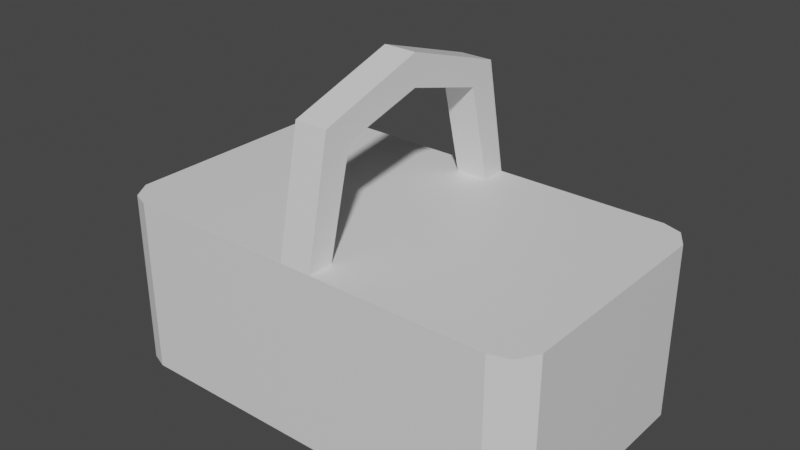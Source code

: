# Source: PicnicBasket.blend  (saved by Blender 3.3.6; exported with 4.5.12 LTS)
import bpy
from mathutils import Matrix  # noqa: F401  (used for matrix-valued properties, if any)

bpy.ops.wm.read_factory_settings(use_empty=True)
scene = bpy.context.scene
scene.name = 'Scene'

# ---- collections
col_collection = bpy.data.collections.new('Collection'); scene.collection.children.link(col_collection)

# ---- materials (node trees are filled in below, after node groups)
mat_material = bpy.data.materials.new('Material')
mat_material.alpha_threshold = 0.0
mat_material.use_transparent_shadow = False
mat_material.roughness = 0.5
mat_material.line_color = (0.0, 0.0, 0.0, 1.0)

# ---- material node trees
mat_material.use_nodes = True; mat_material.node_tree.nodes.clear()
_N = mat_material.node_tree.nodes; _L = mat_material.node_tree.links
n0 = _N.new('ShaderNodeOutputMaterial'); n0.name = 'Material Output'; n0.location = (300, 300)
n1 = _N.new('ShaderNodeBsdfPrincipled'); n1.name = 'Principled BSDF'; n1.location = (10, 300)
n1.distribution = 'GGX'
n1.subsurface_method = 'RANDOM_WALK_SKIN'
n1.inputs[3].default_value = 1.45
n1.inputs[27].default_value = (0.0, 0.0, 0.0, 1.0)
n1.inputs[28].default_value = 1.0
_L.new(n1.outputs[0], n0.inputs[0])
n0.is_active_output = True

# ---- world
world_world = bpy.data.worlds.new('World'); scene.world = world_world
world_world.use_nodes = True; world_world.node_tree.nodes.clear()
_N = world_world.node_tree.nodes; _L = world_world.node_tree.links
n0 = _N.new('ShaderNodeOutputWorld'); n0.name = 'World Output'; n0.location = (300, 300)
n1 = _N.new('ShaderNodeBackground'); n1.name = 'Background'; n1.location = (10, 300)
n1.inputs[0].default_value = (0.05088, 0.05088, 0.05088, 1.0)
_L.new(n1.outputs[0], n0.inputs[0])
n0.is_active_output = True
world_world.color = (0.05088, 0.05088, 0.05088)
world_world.use_sun_shadow = False
world_world.sun_shadow_jitter_overblur = 0.0

# ---- meshes
me_cube = bpy.data.meshes.new('Cube')
me_cube.from_pydata([(0.2362, 0.1427, 0.1991), (0.2362, 0.1427, 0.0), (0.2362, -0.1427, 0.1991), (0.2362, -0.1427, 0.0), (-0.2362, 0.1427, 0.1991), (-0.2362, 0.1427, 0.0), (-0.2362, -0.1427, 0.1991), (-0.2362, -0.1427, 0.0), (0.2143, 0.15, 0.0), (0.01846, 0.15, 0.0), (-0.01846, 0.15, 0.0), (-0.2168, 0.15, 0.0), (0.2143, -0.15, 0.1991), (0.01846, -0.15, 0.1991), (-0.01846, -0.15, 0.1991), (-0.2168, -0.15, 0.1991), (-0.2168, -0.15, 0.0), (-0.01846, -0.15, 0.0), (0.01846, -0.15, 0.0), (0.2143, -0.15, 0.0), (-0.2168, 0.15, 0.1991), (-0.01846, 0.15, 0.1991), (0.01846, 0.15, 0.1991), (0.2143, 0.15, 0.1991), (-0.25, 0.1207, 0.0), (-0.25, -0.1207, 0.0), (0.25, 0.1207, 0.1991), (0.25, -0.1207, 0.1991), (-0.25, -0.1207, 0.1991), (-0.25, 0.1207, 0.1991), (0.25, -0.1207, 0.0), (0.25, 0.1207, 0.0), (-0.2168, 0.1207, 0.0), (-0.2168, -0.1207, 0.0), (-0.01846, 0.1207, 0.0), (-0.01846, -0.1207, 0.0), (0.01846, 0.1207, 0.0), (0.01846, -0.1207, 0.0), (0.2143, 0.1207, 0.0), (0.2143, -0.1207, 0.0), (0.2143, 0.1207, 0.1991), (0.2143, -0.1207, 0.1991), (0.01846, 0.1207, 0.1991), (0.01846, -0.1207, 0.1991), (-0.01846, 0.1207, 0.1991), (-0.01846, -0.1207, 0.1991), (-0.2168, 0.1207, 0.1991), (-0.2168, -0.1207, 0.1991), (0.01846, -0.1221, 0.3326), (-0.01846, -0.1221, 0.3326), (-0.01846, 0.1221, 0.3326), (0.01846, 0.1221, 0.3326), (0.01846, -0.09283, 0.3112), (-0.01846, -0.09283, 0.3112), (0.01846, 0.09283, 0.3112), (-0.01846, 0.09283, 0.3112), (0.01846, 0.0, 0.3717), (-0.01846, 0.0, 0.3717), (0.01846, 0.0, 0.3367), (-0.01846, 0.0, 0.3367)], [], [(47, 28, 6, 15), (16, 15, 6, 7), (24, 29, 4, 5), (39, 30, 3, 19), (30, 27, 2, 3), (8, 23, 0, 1), (5, 4, 20, 11), (11, 20, 21, 10), (10, 21, 22, 9), (9, 22, 23, 8), (25, 33, 16, 7), (33, 35, 17, 16), (35, 37, 18, 17), (37, 39, 19, 18), (3, 2, 12, 19), (19, 12, 13, 18), (18, 13, 14, 17), (17, 14, 15, 16), (27, 41, 12, 2), (41, 43, 13, 12), (45, 14, 49, 53), (45, 47, 15, 14), (21, 20, 46, 44), (44, 46, 47, 45), (21, 44, 55, 50), (42, 44, 45, 43), (23, 22, 42, 40), (40, 42, 43, 41), (0, 23, 40, 26), (26, 40, 41, 27), (9, 8, 38, 36), (36, 38, 39, 37), (10, 9, 36, 34), (34, 36, 37, 35), (11, 10, 34, 32), (32, 34, 35, 33), (5, 11, 32, 24), (24, 32, 33, 25), (1, 0, 26, 31), (31, 26, 27, 30), (8, 1, 31, 38), (38, 31, 30, 39), (7, 6, 28, 25), (25, 28, 29, 24), (20, 4, 29, 46), (46, 29, 28, 47), (53, 49, 57, 59), (50, 55, 59, 57), (42, 22, 51, 54), (14, 13, 48, 49), (43, 45, 53, 52), (13, 43, 52, 48), (44, 42, 54, 55), (22, 21, 50, 51), (51, 50, 57, 56), (55, 54, 58, 59), (54, 51, 56, 58), (48, 52, 58, 56), (49, 48, 56, 57), (52, 53, 59, 58)])
_uv = me_cube.uv_layers.new(name='UVMap')
_uv.uv.foreach_set('vector', [0.8584, 0.6667, 0.875, 0.6667, 0.875, 0.75, 0.8584, 0.75, 0.375, 0.9834, 0.625, 0.9834, 0.625, 1.0, 0.375, 1.0, 0.375, 0.1667, 0.625, 0.1667, 0.625, 0.25, 0.375, 0.25, 0.3572, 0.6667, 0.375, 0.6667, 0.375, 0.75, 0.3572, 0.75, 0.375, 0.6667, 0.625, 0.6667, 0.625, 0.75, 0.375, 0.75, 0.375, 0.4822, 0.625, 0.4822, 0.625, 0.5, 0.375, 0.5, 0.375, 0.25, 0.625, 0.25, 0.625, 0.2666, 0.375, 0.2666, 0.375, 0.2666, 0.625, 0.2666, 0.625, 0.35, 0.375, 0.35, 0.375, 0.35, 0.625, 0.35, 0.625, 0.4, 0.375, 0.4, 0.375, 0.4, 0.625, 0.4, 0.625, 0.4822, 0.375, 0.4822, 0.125, 0.6667, 0.1416, 0.6667, 0.1416, 0.75, 0.125, 0.75, 0.1416, 0.6667, 0.225, 0.6667, 0.225, 0.75, 0.1416, 0.75, 0.225, 0.6667, 0.275, 0.6667, 0.275, 0.75, 0.225, 0.75, 0.275, 0.6667, 0.3572, 0.6667, 0.3572, 0.75, 0.275, 0.75, 0.375, 0.75, 0.625, 0.75, 0.625, 0.7678, 0.375, 0.7678, 0.375, 0.7678, 0.625, 0.7678, 0.625, 0.85, 0.375, 0.85, 0.375, 0.85, 0.625, 0.85, 0.625, 0.9, 0.375, 0.9, 0.375, 0.9, 0.625, 0.9, 0.625, 0.9834, 0.375, 0.9834, 0.625, 0.6667, 0.6428, 0.6667, 0.6428, 0.75, 0.625, 0.75, 0.6428, 0.6667, 0.725, 0.6667, 0.725, 0.75, 0.6428, 0.75, 0.775, 0.6667, 0.775, 0.75, 0.775, 0.75, 0.775, 0.6667, 0.775, 0.6667, 0.8584, 0.6667, 0.8584, 0.75, 0.775, 0.75, 0.775, 0.5, 0.8584, 0.5, 0.8584, 0.5833, 0.775, 0.5833, 0.775, 0.5833, 0.8584, 0.5833, 0.8584, 0.6667, 0.775, 0.6667, 0.775, 0.5, 0.775, 0.5833, 0.775, 0.5833, 0.775, 0.5, 0.725, 0.5833, 0.775, 0.5833, 0.775, 0.6667, 0.725, 0.6667, 0.6428, 0.5, 0.725, 0.5, 0.725, 0.5833, 0.6428, 0.5833, 0.6428, 0.5833, 0.725, 0.5833, 0.725, 0.6667, 0.6428, 0.6667, 0.625, 0.5, 0.6428, 0.5, 0.6428, 0.5833, 0.625, 0.5833, 0.625, 0.5833, 0.6428, 0.5833, 0.6428, 0.6667, 0.625, 0.6667, 0.275, 0.5, 0.3572, 0.5, 0.3572, 0.5833, 0.275, 0.5833, 0.275, 0.5833, 0.3572, 0.5833, 0.3572, 0.6667, 0.275, 0.6667, 0.225, 0.5, 0.275, 0.5, 0.275, 0.5833, 0.225, 0.5833, 0.225, 0.5833, 0.275, 0.5833, 0.275, 0.6667, 0.225, 0.6667, 0.1416, 0.5, 0.225, 0.5, 0.225, 0.5833, 0.1416, 0.5833, 0.1416, 0.5833, 0.225, 0.5833, 0.225, 0.6667, 0.1416, 0.6667, 0.125, 0.5, 0.1416, 0.5, 0.1416, 0.5833, 0.125, 0.5833, 0.125, 0.5833, 0.1416, 0.5833, 0.1416, 0.6667, 0.125, 0.6667, 0.375, 0.5, 0.625, 0.5, 0.625, 0.5833, 0.375, 0.5833, 0.375, 0.5833, 0.625, 0.5833, 0.625, 0.6667, 0.375, 0.6667, 0.3572, 0.5, 0.375, 0.5, 0.375, 0.5833, 0.3572, 0.5833, 0.3572, 0.5833, 0.375, 0.5833, 0.375, 0.6667, 0.3572, 0.6667, 0.375, 0.0, 0.625, 0.0, 0.625, 0.08333, 0.375, 0.08333, 0.375, 0.08333, 0.625, 0.08333, 0.625, 0.1667, 0.375, 0.1667, 0.8584, 0.5, 0.875, 0.5, 0.875, 0.5833, 0.8584, 0.5833, 0.8584, 0.5833, 0.875, 0.5833, 0.875, 0.6667, 0.8584, 0.6667, 0.775, 0.6667, 0.775, 0.75, 0.775, 0.75, 0.775, 0.6667, 0.775, 0.5, 0.775, 0.5833, 0.775, 0.5833, 0.775, 0.5, 0.725, 0.5833, 0.725, 0.5, 0.725, 0.5, 0.725, 0.5833, 0.625, 0.9, 0.625, 0.85, 0.625, 0.85, 0.625, 0.9, 0.725, 0.6667, 0.775, 0.6667, 0.775, 0.6667, 0.725, 0.6667, 0.725, 0.75, 0.725, 0.6667, 0.725, 0.6667, 0.725, 0.75, 0.775, 0.5833, 0.725, 0.5833, 0.725, 0.5833, 0.775, 0.5833, 0.625, 0.4, 0.625, 0.35, 0.625, 0.35, 0.625, 0.4, 0.625, 0.4, 0.625, 0.35, 0.625, 0.35, 0.625, 0.4, 0.775, 0.5833, 0.725, 0.5833, 0.725, 0.5833, 0.775, 0.5833, 0.725, 0.5833, 0.725, 0.5, 0.725, 0.5, 0.725, 0.5833, 0.725, 0.75, 0.725, 0.6667, 0.725, 0.6667, 0.725, 0.75, 0.625, 0.9, 0.625, 0.85, 0.625, 0.85, 0.625, 0.9, 0.725, 0.6667, 0.775, 0.6667, 0.775, 0.6667, 0.725, 0.6667])
me_cube.materials.append(mat_material)
me_cube.use_mirror_y = True
me_cube.use_mirror_vertex_groups = False
me_cube.update()

# ---- objects
ob_cube = bpy.data.objects.new('Cube', me_cube)

# ---- transforms, parenting, visibility, modifiers, constraints
ob_cube.location = (0.0, 0.0, 0.0)
ob_cube.lock_rotations_4d = False
ob_cube.empty_display_type = 'ARROWS'
ob_cube.lineart.crease_threshold = 0.0
ob_cube.use_mesh_mirror_y = True

# ---- collection membership
col_collection.objects.link(ob_cube)

# ---- scene / render settings (as saved in the file)
scene.frame_start = 1; scene.frame_end = 250; scene.frame_set(1)
scene.render.engine = 'BLENDER_EEVEE_NEXT'
scene.cycles.sampling_pattern = 'TABULATED_SOBOL'
scene.cycles.use_light_tree = False
scene.view_settings.view_transform = 'Filmic'
bpy.context.view_layer.update()

# ---- added for rendering (the .blend has no active camera and no usable light): camera, sun
cam_auto = bpy.data.cameras.new('AutoCamera')
cam_auto.lens = 50.0
cam_auto.sensor_width = 36.0
cam_auto.clip_end = 1000.0
ob_auto_camera = bpy.data.objects.new('AutoCamera', cam_auto)
scene.collection.objects.link(ob_auto_camera)
ob_auto_camera.location = (0.639775, -0.76773, 0.69766)
ob_auto_camera.rotation_euler = (1.09748, -7.21219e-08, 0.694738)
scene.camera = ob_auto_camera
light_auto_sun = bpy.data.lights.new('AutoSun', 'SUN')
light_auto_sun.energy = 3.0
light_auto_sun.angle = 0.0523599
ob_auto_sun = bpy.data.objects.new('AutoSun', light_auto_sun)
scene.collection.objects.link(ob_auto_sun)
ob_auto_sun.rotation_euler = (0.872665, 0.174533, 0.523599)
bpy.context.view_layer.update()
